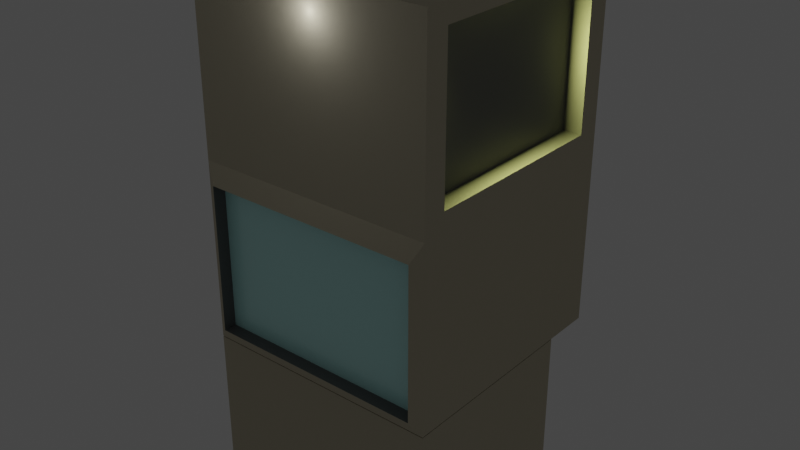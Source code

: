 # Source: edificop3.blend  (saved by Blender 3.3.6; exported with 4.5.12 LTS)
import bpy
from mathutils import Matrix  # noqa: F401  (used for matrix-valued properties, if any)

bpy.ops.wm.read_factory_settings(use_empty=True)
scene = bpy.context.scene
scene.name = 'Scene'

# ---- collections
col_collection = bpy.data.collections.new('Collection'); scene.collection.children.link(col_collection)

# ---- materials (node trees are filled in below, after node groups)
mat_edifico = bpy.data.materials.new('edifico')
mat_edifico.use_transparent_shadow = False
mat_ventanas = bpy.data.materials.new('ventanas')
mat_ventanas.use_transparent_shadow = False
mat_ventanas_amarillas = bpy.data.materials.new('ventanas amarillas')
mat_ventanas_amarillas.use_transparent_shadow = False
mat_detalles_oscuros = bpy.data.materials.new('detalles oscuros')
mat_detalles_oscuros.use_transparent_shadow = False
mat_marcos = bpy.data.materials.new('marcos')
mat_marcos.use_transparent_shadow = False
mat_maquina = bpy.data.materials.new('maquina')
mat_maquina.use_transparent_shadow = False
mat_ventanitam = bpy.data.materials.new('ventanitaM')
mat_ventanitam.use_transparent_shadow = False
mat_puertita = bpy.data.materials.new('puertita')
mat_puertita.use_transparent_shadow = False

# ---- material node trees
mat_edifico.use_nodes = True; mat_edifico.node_tree.nodes.clear()
_N = mat_edifico.node_tree.nodes; _L = mat_edifico.node_tree.links
n0 = _N.new('ShaderNodeBsdfPrincipled'); n0.name = 'Principled BSDF'; n0.location = (10, 300)
n0.distribution = 'GGX'
n0.subsurface_method = 'RANDOM_WALK_SKIN'
n0.inputs[0].default_value = (0.5596, 0.5135, 0.3887, 1.0)
n0.inputs[2].default_value = 0.8364
n0.inputs[3].default_value = 1.45
n0.inputs[13].default_value = 0.15
n0.inputs[27].default_value = (0.0, 0.0, 0.0, 1.0)
n0.inputs[28].default_value = 1.0
n1 = _N.new('ShaderNodeOutputMaterial'); n1.name = 'Material Output'; n1.location = (300, 300)
_L.new(n0.outputs[0], n1.inputs[0])
n1.is_active_output = True
mat_ventanas.use_nodes = True; mat_ventanas.node_tree.nodes.clear()
_N = mat_ventanas.node_tree.nodes; _L = mat_ventanas.node_tree.links
n0 = _N.new('ShaderNodeBsdfPrincipled'); n0.name = 'Principled BSDF'; n0.location = (10, 300)
n0.distribution = 'GGX'
n0.subsurface_method = 'RANDOM_WALK_SKIN'
n0.inputs[0].default_value = (0.5776, 1.0, 0.9734, 1.0)
n0.inputs[2].default_value = 0.2364
n0.inputs[3].default_value = 1.45
n0.inputs[13].default_value = 0.9
n0.inputs[27].default_value = (0.0, 0.0, 0.0, 1.0)
n0.inputs[28].default_value = 1.0
n1 = _N.new('ShaderNodeOutputMaterial'); n1.name = 'Material Output'; n1.location = (300, 300)
_L.new(n0.outputs[0], n1.inputs[0])
n1.is_active_output = True
mat_ventanas_amarillas.use_nodes = True; mat_ventanas_amarillas.node_tree.nodes.clear()
_N = mat_ventanas_amarillas.node_tree.nodes; _L = mat_ventanas_amarillas.node_tree.links
n0 = _N.new('ShaderNodeBsdfPrincipled'); n0.name = 'Principled BSDF'; n0.location = (41, 313)
n0.distribution = 'GGX'
n0.subsurface_method = 'RANDOM_WALK_SKIN'
n0.inputs[0].default_value = (0.9647, 1.0, 0.314, 1.0)
n0.inputs[2].default_value = 0.05909
n0.inputs[3].default_value = 1.45
n0.inputs[13].default_value = 0.7909
n0.inputs[24].default_value = 0.1198
n0.inputs[27].default_value = (0.0, 0.0, 0.0, 1.0)
n0.inputs[28].default_value = 1.0
n1 = _N.new('ShaderNodeOutputMaterial'); n1.name = 'Material Output'; n1.location = (331, 313)
_L.new(n0.outputs[0], n1.inputs[0])
n1.is_active_output = True
mat_detalles_oscuros.use_nodes = True; mat_detalles_oscuros.node_tree.nodes.clear()
_N = mat_detalles_oscuros.node_tree.nodes; _L = mat_detalles_oscuros.node_tree.links
n0 = _N.new('ShaderNodeBsdfPrincipled'); n0.name = 'Principled BSDF'; n0.location = (10, 300)
n0.distribution = 'GGX'
n0.subsurface_method = 'RANDOM_WALK_SKIN'
n0.inputs[0].default_value = (0.1329, 0.1329, 0.1329, 1.0)
n0.inputs[3].default_value = 1.45
n0.inputs[27].default_value = (0.0, 0.0, 0.0, 1.0)
n0.inputs[28].default_value = 1.0
n1 = _N.new('ShaderNodeOutputMaterial'); n1.name = 'Material Output'; n1.location = (300, 300)
_L.new(n0.outputs[0], n1.inputs[0])
n1.is_active_output = True
mat_marcos.use_nodes = True; mat_marcos.node_tree.nodes.clear()
_N = mat_marcos.node_tree.nodes; _L = mat_marcos.node_tree.links
n0 = _N.new('ShaderNodeBsdfPrincipled'); n0.name = 'Principled BSDF'; n0.location = (10, 300)
n0.distribution = 'GGX'
n0.subsurface_method = 'RANDOM_WALK_SKIN'
n0.inputs[0].default_value = (0.1025, 0.06014, 0.04698, 1.0)
n0.inputs[3].default_value = 1.45
n0.inputs[27].default_value = (0.0, 0.0, 0.0, 1.0)
n0.inputs[28].default_value = 1.0
n1 = _N.new('ShaderNodeOutputMaterial'); n1.name = 'Material Output'; n1.location = (300, 300)
_L.new(n0.outputs[0], n1.inputs[0])
n1.is_active_output = True
mat_maquina.use_nodes = True; mat_maquina.node_tree.nodes.clear()
_N = mat_maquina.node_tree.nodes; _L = mat_maquina.node_tree.links
n0 = _N.new('ShaderNodeBsdfPrincipled'); n0.name = 'Principled BSDF'; n0.location = (10, 300)
n0.distribution = 'GGX'
n0.subsurface_method = 'RANDOM_WALK_SKIN'
n0.inputs[0].default_value = (0.2266, 0.03009, 0.02462, 1.0)
n0.inputs[1].default_value = 0.4818
n0.inputs[2].default_value = 0.7864
n0.inputs[3].default_value = 1.45
n0.inputs[13].default_value = 0.2
n0.inputs[24].default_value = 0.01727
n0.inputs[27].default_value = (0.0, 0.0, 0.0, 1.0)
n0.inputs[28].default_value = 1.0
n1 = _N.new('ShaderNodeOutputMaterial'); n1.name = 'Material Output'; n1.location = (300, 300)
_L.new(n0.outputs[0], n1.inputs[0])
n1.is_active_output = True
mat_ventanitam.use_nodes = True; mat_ventanitam.node_tree.nodes.clear()
_N = mat_ventanitam.node_tree.nodes; _L = mat_ventanitam.node_tree.links
n0 = _N.new('ShaderNodeBsdfPrincipled'); n0.name = 'Principled BSDF'; n0.location = (10, 300)
n0.distribution = 'GGX'
n0.subsurface_method = 'RANDOM_WALK_SKIN'
n0.inputs[0].default_value = (0.5756, 0.8, 0.7544, 1.0)
n0.inputs[2].default_value = 0.0
n0.inputs[3].default_value = 1.45
n0.inputs[13].default_value = 0.7364
n0.inputs[24].default_value = 0.02636
n0.inputs[27].default_value = (0.0, 0.0, 0.0, 1.0)
n0.inputs[28].default_value = 1.0
n1 = _N.new('ShaderNodeOutputMaterial'); n1.name = 'Material Output'; n1.location = (300, 300)
_L.new(n0.outputs[0], n1.inputs[0])
n1.is_active_output = True
mat_puertita.use_nodes = True; mat_puertita.node_tree.nodes.clear()
_N = mat_puertita.node_tree.nodes; _L = mat_puertita.node_tree.links
n0 = _N.new('ShaderNodeBsdfPrincipled'); n0.name = 'Principled BSDF'; n0.location = (10, 300)
n0.distribution = 'GGX'
n0.subsurface_method = 'RANDOM_WALK_SKIN'
n0.inputs[0].default_value = (0.04955, 0.04955, 0.04955, 1.0)
n0.inputs[2].default_value = 0.7364
n0.inputs[3].default_value = 1.45
n0.inputs[13].default_value = 0.1318
n0.inputs[27].default_value = (0.0, 0.0, 0.0, 1.0)
n0.inputs[28].default_value = 1.0
n1 = _N.new('ShaderNodeOutputMaterial'); n1.name = 'Material Output'; n1.location = (300, 300)
_L.new(n0.outputs[0], n1.inputs[0])
n1.is_active_output = True

# ---- world
world_world = bpy.data.worlds.new('World'); scene.world = world_world
world_world.use_nodes = True; world_world.node_tree.nodes.clear()
_N = world_world.node_tree.nodes; _L = world_world.node_tree.links
n0 = _N.new('ShaderNodeOutputWorld'); n0.name = 'World Output'; n0.location = (300, 300)
n1 = _N.new('ShaderNodeBackground'); n1.name = 'Background'; n1.location = (10, 300)
n1.inputs[0].default_value = (0.05088, 0.05088, 0.05088, 1.0)
_L.new(n1.outputs[0], n0.inputs[0])
n0.is_active_output = True
world_world.color = (0.05088, 0.05088, 0.05088)
world_world.use_sun_shadow = False
world_world.sun_shadow_jitter_overblur = 0.0

# ---- lights
light_area = bpy.data.lights.new('Area', 'AREA')
light_area.color = (0.9647, 1.0, 0.314)
light_area.diffuse_factor = 0.8
light_area.transmission_factor = 0.0
light_area.volume_factor = 0.8
light_area.energy = 0.7854
light_area.shadow_soft_size = 0.4891
light_area.shadow_maximum_resolution = 0.006
light_area.use_absolute_resolution = True
light_area.shape = 'RECTANGLE'
light_area.size = 0.4891
light_area.size_y = 1.0
light_area_001 = bpy.data.lights.new('Area.001', 'AREA')
light_area_001.color = (0.9647, 1.0, 0.314)
light_area_001.diffuse_factor = 0.8
light_area_001.transmission_factor = 0.0
light_area_001.volume_factor = 0.8
light_area_001.energy = 7.854
light_area_001.shadow_soft_size = 0.4891
light_area_001.shadow_maximum_resolution = 0.006
light_area_001.use_absolute_resolution = True
light_area_001.shape = 'RECTANGLE'
light_area_001.size = 0.4891
light_area_001.size_y = 1.0
light_area_002 = bpy.data.lights.new('Area.002', 'AREA')
light_area_002.color = (0.9647, 1.0, 0.314)
light_area_002.diffuse_factor = 0.8
light_area_002.transmission_factor = 0.0
light_area_002.volume_factor = 0.8
light_area_002.energy = 7.854
light_area_002.shadow_soft_size = 0.4891
light_area_002.shadow_maximum_resolution = 0.006
light_area_002.use_absolute_resolution = True
light_area_002.shape = 'RECTANGLE'
light_area_002.size = 0.4891
light_area_002.size_y = 1.0
light_area_003 = bpy.data.lights.new('Area.003', 'AREA')
light_area_003.color = (0.5776, 1.0, 0.9734)
light_area_003.diffuse_factor = 0.8
light_area_003.transmission_factor = 0.0
light_area_003.volume_factor = 0.8
light_area_003.energy = 0.7854
light_area_003.shadow_soft_size = 0.2526
light_area_003.shadow_maximum_resolution = 0.006
light_area_003.use_absolute_resolution = True
light_area_003.shape = 'RECTANGLE'
light_area_003.size = 0.2526
light_area_003.size_y = 0.9966
light_point = bpy.data.lights.new('Point', 'POINT')
light_point.specular_factor = 0.5
light_point.diffuse_factor = 0.5
light_point.transmission_factor = 0.0
light_point.volume_factor = 0.5
light_point.energy = 1.0
light_point.shadow_soft_size = 0.1
light_point.shadow_maximum_resolution = 0.006
light_point.use_absolute_resolution = True
light_point_001 = bpy.data.lights.new('Point.001', 'POINT')
light_point_001.specular_factor = 0.5
light_point_001.diffuse_factor = 0.5
light_point_001.transmission_factor = 0.0
light_point_001.volume_factor = 0.5
light_point_001.energy = 1.0
light_point_001.shadow_soft_size = 0.1
light_point_001.shadow_maximum_resolution = 0.006
light_point_001.use_absolute_resolution = True

# ---- meshes
me_cube = bpy.data.meshes.new('Cube')
me_cube.from_pydata([(0.499, 0.3337, 0.6026), (0.499, 0.3337, 0.01886), (0.499, -0.4216, 0.6026), (0.499, -0.4216, 0.01886), (0.02759, -0.4216, 0.01886), (0.02759, -0.4216, 0.6026), (0.02759, 0.3337, 0.01886), (0.02759, -0.4216, 0.6026), (0.02759, -0.4216, 0.01886), (0.02759, 0.3337, 0.6026), (0.02759, 0.3337, 0.01886), (0.02759, -0.4216, 0.6026), (0.02759, -0.4216, 0.01886), (0.02759, 0.3337, 0.6026), (0.02759, 0.3337, 0.6026), (0.02759, -0.4216, 0.01886), (0.02759, -0.4216, 0.6026), (0.02759, -0.4216, 0.6026), (0.02759, 0.3337, 0.6026), (0.02759, -0.4216, 0.6026), (0.02759, 0.3337, 0.6026), (0.3422, 0.5232, 1.778), (0.4483, 0.5232, 0.6832), (0.4427, -0.3107, 2.017), (0.499, -0.4216, 0.606), (0.02759, -0.4216, 0.606), (0.02759, -0.3107, 2.017), (0.02759, 0.5232, 0.6832), (0.02759, -0.4216, 0.606), (0.02759, 0.4123, 2.017), (0.02759, 0.5232, 0.606), (0.02759, -0.4216, 0.606), (0.02759, -0.4216, 0.606), (0.4483, 0.5232, 1.234), (0.499, -0.3302, 1.382), (0.02759, 0.5232, 1.312), (0.02975, -0.4477, 1.237), (0.3422, 0.5232, 1.551), (0.499, 0.5232, 0.606), (0.02759, 0.5232, 0.606), (0.02759, 0.5232, 1.234), (0.4427, 0.4123, 2.017), (0.1843, 0.5232, 1.778), (0.499, 0.4318, 1.382), (0.1843, 0.5232, 1.551), (0.02759, 0.4477, 1.234), (0.02759, 0.4477, 0.6832), (0.4483, 0.4477, 1.234), (0.4483, 0.4477, 0.6832), (0.1843, 0.4477, 1.778), (0.1843, 0.4477, 1.551), (0.3422, 0.4477, 1.778), (0.3422, 0.4477, 1.551), (-0.4438, 0.1579, 0.5445), (-0.4438, 0.1579, 0.02435), (-0.4438, -0.252, 0.5445), (-0.4438, -0.252, 0.02435), (-0.287, 0.5232, 1.778), (-0.3931, 0.5232, 0.6832), (-0.3876, -0.3107, 2.017), (-0.4438, -0.4216, 0.606), (-0.3931, 0.5232, 1.234), (-0.3996, -0.4477, 1.237), (-0.287, 0.5232, 1.551), (-0.4438, 0.5232, 0.606), (-0.3876, 0.4123, 2.017), (-0.1292, 0.5232, 1.778), (-0.4438, 0.5232, 1.312), (-0.1292, 0.5232, 1.551), (-0.3931, 0.4477, 1.234), (-0.3931, 0.4477, 0.6832), (-0.1292, 0.4477, 1.778), (-0.1292, 0.4477, 1.551), (-0.287, 0.4477, 1.778), (-0.287, 0.4477, 1.551), (-0.04914, 0.4477, 1.778), (-0.04914, 0.4477, 1.551), (0.1087, 0.4477, 1.778), (0.1087, 0.4477, 1.551), (-0.04914, 0.5232, 1.778), (-0.04914, 0.5232, 1.551), (0.1087, 0.5232, 1.778), (0.1087, 0.5232, 1.551), (0.2878, -0.4216, 0.01886), (0.4449, -0.4216, 0.01886), (0.3069, 0.3337, 0.5735), (0.4258, 0.3337, 0.5735), (0.4258, 0.3337, 0.04805), (0.3069, 0.3337, 0.04805), (0.4449, -0.4216, 0.6026), (0.2878, -0.4216, 0.6026), (0.2878, 0.3337, 0.6026), (0.4449, 0.3337, 0.6026), (0.4449, 0.3337, 0.01886), (0.2878, 0.3337, 0.01886), (0.3102, -0.4216, 0.01886), (0.3327, -0.4216, 0.01886), (0.3551, -0.4216, 0.01886), (0.3776, -0.4216, 0.01886), (0.4, -0.4216, 0.01886), (0.4225, -0.4216, 0.01886), (0.3102, 0.3337, 0.6026), (0.3327, 0.3337, 0.6026), (0.3551, 0.3337, 0.6026), (0.3776, 0.3337, 0.6026), (0.4, 0.3337, 0.6026), (0.4225, 0.3337, 0.6026), (0.4225, 0.3337, 0.01886), (0.4, 0.3337, 0.01886), (0.3776, 0.3337, 0.01886), (0.3551, 0.3337, 0.01886), (0.3327, 0.3337, 0.01886), (0.3102, 0.3337, 0.01886), (0.4225, -0.4216, 0.6026), (0.4, -0.4216, 0.6026), (0.3776, -0.4216, 0.6026), (0.3551, -0.4216, 0.6026), (0.3327, -0.4216, 0.6026), (0.3102, -0.4216, 0.6026), (0.3239, 0.3337, 0.5735), (0.3409, 0.3337, 0.5735), (0.3579, 0.3337, 0.5735), (0.3748, 0.3337, 0.5735), (0.3918, 0.3337, 0.5735), (0.4088, 0.3337, 0.5735), (0.4088, 0.3337, 0.04805), (0.3918, 0.3337, 0.04805), (0.3748, 0.3337, 0.04805), (0.3579, 0.3337, 0.04805), (0.3409, 0.3337, 0.04805), (0.3239, 0.3337, 0.04805), (0.4225, 0.3488, 0.6026), (0.4449, 0.3488, 0.6026), (0.3102, 0.3488, 0.01886), (0.2878, 0.3488, 0.01886), (0.2878, 0.3488, 0.6026), (0.4449, 0.3488, 0.01886), (0.4088, 0.3488, 0.5735), (0.4258, 0.3488, 0.5735), (0.3239, 0.3488, 0.04805), (0.3069, 0.3488, 0.04805), (0.3069, 0.3488, 0.5735), (0.4258, 0.3488, 0.04805), (0.3102, 0.3488, 0.6026), (0.3327, 0.3488, 0.6026), (0.3551, 0.3488, 0.6026), (0.3776, 0.3488, 0.6026), (0.4, 0.3488, 0.6026), (0.4225, 0.3488, 0.01886), (0.4, 0.3488, 0.01886), (0.3776, 0.3488, 0.01886), (0.3551, 0.3488, 0.01886), (0.3327, 0.3488, 0.01886), (0.3239, 0.3488, 0.5735), (0.3409, 0.3488, 0.5735), (0.3579, 0.3488, 0.5735), (0.3748, 0.3488, 0.5735), (0.3918, 0.3488, 0.5735), (0.4088, 0.3488, 0.04805), (0.3918, 0.3488, 0.04805), (0.3748, 0.3488, 0.04805), (0.3579, 0.3488, 0.04805), (0.3409, 0.3488, 0.04805), (0.4088, 0.2959, 0.5735), (0.4258, 0.2959, 0.5735), (0.3239, 0.2959, 0.04805), (0.3069, 0.2959, 0.04805), (0.3069, 0.2959, 0.5735), (0.4258, 0.2959, 0.04805), (0.3239, 0.2959, 0.5735), (0.3409, 0.2959, 0.5735), (0.3579, 0.2959, 0.5735), (0.3748, 0.2959, 0.5735), (0.3918, 0.2959, 0.5735), (0.4088, 0.2959, 0.04805), (0.3918, 0.2959, 0.04805), (0.3748, 0.2959, 0.04805), (0.3579, 0.2959, 0.04805), (0.3409, 0.2959, 0.04805), (-0.4438, 0.3337, 0.6026), (-0.4438, 0.3337, 0.01886), (-0.4438, -0.4216, 0.6026), (-0.4438, -0.4216, 0.01886), (-0.3644, 0.1579, 0.5445), (-0.3644, 0.1579, 0.02435), (-0.3644, -0.252, 0.5445), (-0.3644, -0.252, 0.02435), (-0.4438, 0.5232, 1.22), (-0.4438, 0.5232, 0.9851), (-0.3996, -0.4477, 1.209), (-0.3996, -0.4477, 0.9742), (-0.3931, 0.5232, 1.151), (-0.3931, 0.5232, 0.9672), (-0.3931, 0.4477, 1.151), (-0.3931, 0.4477, 0.9672), (0.4427, 0.2083, 2.017), (0.4427, -0.1067, 2.017), (0.499, -0.1067, 0.606), (0.499, 0.2083, 0.606), (0.499, -0.1067, 1.382), (0.499, 0.2083, 1.382), (-0.3876, 0.2083, 2.017), (-0.3876, -0.1067, 2.017), (-0.4438, -0.1067, 0.606), (-0.4438, 0.2083, 0.606), (-0.4438, -0.1067, 1.312), (-0.4438, 0.2083, 1.312), (-0.4438, 0.1744, 1.011), (-0.4438, -0.07273, 1.011), (-0.4438, 0.1744, 1.194), (-0.4438, -0.07273, 1.194), (-0.4438, 0.2083, 0.9851), (-0.4438, -0.1067, 0.9851), (-0.4438, 0.2083, 1.22), (-0.4438, -0.1067, 1.22), (-0.4055, 0.1744, 1.011), (-0.4055, -0.07273, 1.011), (-0.4055, 0.1744, 1.194), (-0.4055, -0.07273, 1.194), (-0.4933, 0.1744, 1.011), (-0.4933, -0.07273, 1.011), (-0.4132, 0.1744, 1.203), (-0.4132, -0.07273, 1.203), (-0.501, 0.1744, 1.02), (-0.501, -0.07273, 1.02), (-0.4533, 0.2083, 0.9851), (-0.4533, -0.1067, 0.9851), (-0.4533, 0.2083, 1.22), (-0.4533, -0.1067, 1.22), (-0.4533, 0.1744, 1.011), (-0.4533, -0.07273, 1.011), (-0.4533, 0.1744, 1.194), (-0.4533, -0.07273, 1.194), (0.499, -0.1067, 1.947), (0.499, -0.3302, 1.947), (0.02759, 0.5232, 2.017), (0.499, 0.4318, 1.947), (-0.4438, -0.1067, 2.017), (0.02759, -0.4216, 2.017), (-0.4438, -0.4216, 2.017), (-0.4438, 0.5232, 2.017), (0.499, 0.2083, 1.947), (-0.4438, 0.2083, 2.017), (0.4427, -0.1067, 2.017), (0.4427, -0.3107, 2.017), (0.02759, 0.4123, 2.017), (0.4427, 0.4123, 2.017), (0.02759, -0.3107, 2.017), (-0.3876, -0.1067, 2.017), (-0.3876, -0.3107, 2.017), (-0.3876, 0.4123, 2.017), (0.4427, 0.2083, 2.017), (-0.3876, 0.2083, 2.017), (0.4427, -0.1067, 1.988), (0.4427, -0.3107, 1.988), (0.02759, 0.4123, 1.988), (0.4427, 0.4123, 1.988), (0.02759, -0.3107, 1.988), (-0.3876, -0.1067, 1.988), (-0.3876, -0.3107, 1.988), (-0.3876, 0.4123, 1.988), (0.4427, 0.2083, 1.988), (-0.3876, 0.2083, 1.988), (-0.3312, 0.3443, 0.01725), (-0.3312, 0.3443, 0.5427), (-0.3219, 0.5482, 0.05256), (-0.3041, 0.5482, 0.418), (-0.1933, 0.3443, 0.01725), (-0.1933, 0.3443, 0.5427), (-0.2026, 0.5482, 0.05256), (-0.2043, 0.5482, 0.5009), (-0.3312, 0.3443, 0.1849), (-0.3041, 0.5482, 0.3736), (-0.2043, 0.5482, 0.2267), (-0.1933, 0.3443, 0.1849), (-0.3238, 0.5482, 0.4185), (-0.1933, 0.5482, 0.5427), (-0.3219, 0.5482, 0.1496), (-0.2026, 0.5482, 0.1496), (-0.2972, 0.5278, 0.5009), (-0.2043, 0.5278, 0.5009), (-0.2972, 0.5278, 0.2267), (-0.2043, 0.5278, 0.2267), (-0.3238, 0.5482, 0.3736), (-0.3312, 0.5482, 0.01725), (-0.1933, 0.5482, 0.01725), (-0.1933, 0.5482, 0.1849), (-0.3219, 0.538, 0.1496), (-0.3219, 0.538, 0.05256), (-0.2026, 0.538, 0.05256), (-0.2026, 0.538, 0.1496), (-0.3312, 0.5482, 0.5427), (-0.3312, 0.5482, 0.1849), (-0.2972, 0.5482, 0.5009), (-0.2972, 0.5482, 0.2267), (-0.3041, 0.5482, 0.3504), (-0.3041, 0.5482, 0.291), (-0.3238, 0.5482, 0.3508), (-0.3238, 0.5482, 0.291), (-0.3238, 0.552, 0.4185), (-0.3238, 0.552, 0.3736), (-0.3041, 0.552, 0.418), (-0.3041, 0.552, 0.3736), (-0.3238, 0.552, 0.3508), (-0.3238, 0.552, 0.291), (-0.3041, 0.552, 0.3504), (-0.3041, 0.552, 0.291), (-0.3219, 0.5784, 0.05256), (-0.2026, 0.5784, 0.05256), (-0.3219, 0.5304, 0.1496), (-0.2026, 0.5304, 0.1496), (-0.3219, 0.5708, 0.05256), (-0.2026, 0.5708, 0.05256), (0.499, -0.1067, 2.017), (0.499, -0.4216, 2.017), (0.499, 0.5232, 2.017), (0.499, 0.5232, 1.312), (0.4591, -0.4477, 1.237), (0.499, 0.2083, 1.312), (0.499, 0.2083, 2.017), (0.499, -0.1067, 1.312), (0.4265, 0.2083, 1.382), (0.4265, 0.2083, 1.947), (0.4265, -0.1067, 1.382), (0.4265, -0.1067, 1.947), (0.4265, -0.3302, 1.947), (0.4265, 0.4318, 1.947), (0.4265, 0.4318, 1.382), (0.4265, -0.3302, 1.382), (0.499, -0.4216, 1.312), (0.02759, -0.4216, 1.312), (0.4591, -0.4477, 0.6591), (0.02975, -0.4477, 0.6591), (-0.4438, -0.4216, 0.9851), (-0.4438, -0.4216, 1.312), (-0.3996, -0.4477, 0.6591), (-0.4438, -0.4216, 1.22), (0.02975, -0.3962, 0.6591), (0.4591, -0.3962, 0.6591), (-0.3996, -0.3962, 0.6591), (0.4591, -0.3962, 1.237), (0.02975, -0.3962, 1.237), (-0.3996, -0.3962, 0.9742), (-0.3996, -0.3962, 1.237), (-0.3996, -0.3962, 1.209)], [(17, 19), (18, 20), (238, 25), (25, 31), (32, 25)], [(13, 14, 5, 11), (14, 18, 16, 5), (93, 1, 3, 84), (1, 0, 2, 3), (93, 92, 0, 1), (11, 5, 4, 12), (91, 9, 7, 90), (7, 11, 12, 8), (6, 10, 13, 9), (9, 13, 11, 7), (8, 12, 10, 6), (11, 17, 16, 5), (5, 16, 15, 4), (39, 38, 198, 197, 24, 28), (34, 328, 325, 234), (21, 51, 49, 42), (28, 31, 30, 39), (27, 46, 48, 22), (197, 320, 329, 24), (33, 316, 38, 22), (189, 190, 342, 344), (22, 38, 39, 64, 58, 27), (40, 61, 67, 35, 316, 33), (33, 47, 45, 40), (22, 48, 47, 33), (50, 49, 51, 52), (44, 50, 52, 37), (37, 52, 51, 21), (42, 49, 50, 44), (6, 8, 182, 180), (53, 183, 185, 55), (6, 180, 179, 9), (314, 238, 239, 334, 330, 329), (179, 181, 7, 9), (39, 28, 60, 203, 204, 64), (205, 334, 239, 237), (57, 66, 71, 73), (27, 58, 70, 46), (214, 336, 334, 205), (192, 58, 64, 188), (61, 40, 45, 69), (191, 61, 69, 193), (72, 74, 73, 71), (68, 63, 74, 72), (63, 57, 73, 74), (66, 68, 72, 71), (76, 75, 77, 78), (77, 81, 79, 75), (78, 77, 81, 82), (75, 76, 80, 79), (76, 78, 82, 80), (316, 37, 21, 315), (315, 21, 42, 66, 57, 240, 235), (44, 82, 81, 42), (68, 66, 79, 80), (67, 240, 57, 63), (35, 67, 63, 44, 37, 316), (0, 92, 89, 2), (101, 91, 90, 118), (83, 95, 96, 97, 98, 99, 100, 84, 3, 2, 89, 113, 114, 115, 116, 117, 118, 90, 7, 181, 182, 8), (6, 9, 91, 94), (85, 167, 166, 88), (6, 94, 83, 8), (107, 93, 84, 100), (123, 157, 159, 126), (124, 137, 138, 86), (126, 159, 160, 127), (94, 112, 95, 83), (112, 111, 96, 95), (111, 110, 97, 96), (110, 109, 98, 97), (109, 108, 99, 98), (108, 107, 100, 99), (122, 172, 176, 127), (127, 160, 156, 122), (125, 174, 168, 87), (121, 155, 161, 128), (88, 166, 165, 130), (112, 133, 152, 111), (92, 106, 113, 89), (106, 105, 114, 113), (105, 104, 115, 114), (104, 103, 116, 115), (103, 102, 117, 116), (102, 101, 118, 117), (87, 142, 158, 125), (140, 134, 135, 141), (138, 132, 136, 142), (139, 162, 161, 160, 159, 158, 142, 136, 148, 149, 150, 151, 152, 133, 134, 140), (139, 153, 154, 162), (161, 155, 156, 160), (159, 157, 137, 158), (137, 157, 156, 155, 154, 153, 141, 135, 143, 144, 145, 146, 147, 131, 132, 138), (92, 132, 131, 106), (101, 143, 135, 91), (130, 139, 140, 88), (125, 158, 137, 124), (102, 144, 143, 101), (128, 161, 162, 129), (88, 140, 141, 85), (94, 134, 133, 112), (103, 145, 144, 102), (86, 138, 142, 87), (104, 146, 145, 103), (105, 147, 146, 104), (85, 141, 153, 119), (106, 131, 147, 105), (107, 148, 136, 93), (120, 154, 155, 121), (108, 149, 148, 107), (109, 150, 149, 108), (122, 156, 157, 123), (91, 135, 134, 94), (110, 151, 150, 109), (119, 153, 139, 130), (93, 136, 132, 92), (111, 152, 151, 110), (129, 162, 154, 120), (174, 163, 164, 168), (166, 167, 169, 165), (178, 170, 171, 177), (176, 172, 173, 175), (126, 175, 173, 123), (119, 169, 167, 85), (87, 168, 164, 86), (127, 176, 175, 126), (124, 163, 174, 125), (121, 171, 170, 120), (129, 178, 177, 128), (130, 165, 169, 119), (123, 173, 172, 122), (120, 170, 178, 129), (86, 164, 163, 124), (128, 177, 171, 121), (46, 70, 194, 193, 69, 45, 47, 48), (53, 179, 180, 54), (56, 182, 181, 55), (55, 181, 179, 53), (54, 180, 182, 56), (184, 186, 185, 183), (54, 184, 183, 53), (56, 186, 184, 54), (55, 185, 186, 56), (58, 192, 194, 70), (192, 191, 193, 194), (61, 191, 187, 67), (191, 192, 188, 187), (203, 60, 333, 212), (212, 333, 336, 214), (188, 211, 213, 187), (207, 215, 217, 209), (64, 204, 211, 188), (204, 203, 212, 211), (187, 213, 206, 67), (213, 214, 205, 206), (67, 206, 242, 240), (206, 205, 237, 242), (38, 316, 318, 198), (198, 318, 320, 197), (241, 322, 326, 236), (199, 323, 328, 34), (214, 228, 226, 212), (207, 229, 230, 208), (209, 231, 229, 207), (211, 225, 227, 213), (219, 223, 221, 217), (208, 216, 215, 207), (210, 218, 216, 208), (209, 217, 218, 210), (222, 221, 223, 224), (217, 221, 222, 218), (218, 222, 224, 220), (220, 224, 223, 219), (229, 225, 226, 230), (232, 228, 227, 231), (231, 227, 225, 229), (230, 226, 228, 232), (213, 227, 228, 214), (208, 230, 232, 210), (212, 226, 225, 211), (210, 232, 231, 209), (196, 243, 244, 23), (23, 314, 313, 196), (41, 315, 235, 29), (26, 238, 314, 23), (202, 237, 239, 59), (29, 235, 240, 65), (59, 239, 238, 26), (195, 319, 315, 41), (196, 313, 319, 195), (65, 240, 242, 201), (201, 242, 237, 202), (250, 260, 255, 245), (195, 251, 243, 196), (65, 250, 245, 29), (29, 245, 246, 41), (201, 252, 250, 65), (26, 247, 249, 59), (23, 244, 247, 26), (202, 248, 252, 201), (41, 246, 251, 195), (59, 249, 248, 202), (254, 253, 261, 256, 255, 260, 262, 258, 259, 257), (245, 255, 256, 246), (252, 262, 260, 250), (247, 257, 259, 249), (244, 254, 257, 247), (248, 258, 262, 252), (246, 256, 261, 251), (249, 259, 258, 248), (243, 253, 254, 244), (251, 261, 253, 243), (271, 264, 291, 292), (273, 294, 281, 282), (286, 276, 268, 274), (274, 271, 264, 268), (284, 263, 267, 285), (276, 291, 264, 268), (267, 263, 271, 274), (285, 286, 274, 267), (277, 287, 290, 278), (263, 271, 292, 284), (270, 293, 291, 276), (296, 306, 304, 298), (273, 270, 276, 286), (294, 293, 279, 281), (270, 280, 282, 273), (293, 279, 280, 270), (277, 265, 284, 292), (265, 269, 285, 284), (269, 285, 286, 278), (278, 277, 292, 286), (269, 289, 288, 265), (278, 290, 289, 269), (265, 288, 287, 277), (280, 282, 281, 279), (275, 283, 292, 291), (272, 266, 293, 294), (266, 275, 291, 293), (283, 272, 294, 292), (275, 299, 301, 266), (301, 302, 300, 299), (305, 303, 304, 306), (283, 300, 299, 275), (295, 305, 306, 296), (272, 302, 300, 283), (266, 301, 302, 272), (297, 303, 305, 295), (298, 304, 303, 297), (307, 311, 309, 287), (311, 312, 310, 309), (290, 310, 312, 308), (287, 309, 310, 290), (308, 312, 311, 307), (287, 290, 308, 307), (233, 313, 314, 234), (43, 316, 315, 236), (234, 314, 329, 34), (200, 318, 316, 43), (236, 315, 319, 241), (241, 319, 313, 233), (34, 329, 320, 199), (199, 320, 318, 200), (323, 324, 325, 328), (327, 326, 322, 321), (321, 322, 324, 323), (234, 325, 324, 233), (200, 321, 323, 199), (233, 324, 322, 241), (43, 327, 321, 200), (236, 326, 327, 43), (286, 292, 294, 273), (317, 331, 24, 329), (331, 332, 32, 24), (36, 317, 329, 330), (335, 190, 333, 60), (332, 335, 60, 32), (62, 36, 330, 334), (189, 62, 334, 336), (190, 189, 336, 333), (340, 341, 343, 344, 342, 339, 337, 338), (36, 62, 343, 341), (190, 335, 339, 342), (335, 332, 337, 339), (332, 331, 338, 337), (62, 189, 344, 343), (317, 36, 341, 340), (331, 317, 340, 338)])
me_cube.polygons.foreach_set('material_index', [0, 0, 0, 0, 0, 0, 0, 0, 0, 0, 0, 0, 0, 0, 3, 3, 0, 3, 0, 0, 3, 0, 0, 3, 3, 2, 3, 3, 3, 0, 3, 0, 0, 0, 0, 0, 3, 3, 0, 0, 3, 3, 2, 3, 3, 3, 2, 3, 3, 3, 3, 0, 0, 0, 0, 0, 0, 0, 0, 0, 0, 4, 0, 0, 4, 0, 0, 0, 0, 0, 0, 0, 0, 4, 4, 0, 4, 0, 0, 0, 0, 0, 0, 0, 0, 0, 4, 4, 4, 4, 4, 4, 4, 0, 0, 0, 4, 0, 0, 4, 0, 0, 4, 0, 0, 0, 0, 0, 0, 0, 0, 0, 4, 0, 4, 4, 0, 4, 1, 1, 1, 1, 4, 0, 4, 0, 4, 0, 0, 4, 0, 4, 0, 4, 1, 0, 0, 0, 0, 3, 3, 3, 3, 3, 3, 0, 0, 0, 0, 0, 3, 0, 0, 0, 0, 0, 0, 0, 0, 3, 3, 4, 0, 3, 4, 1, 0, 3, 0, 1, 0, 1, 1, 4, 4, 4, 4, 4, 3, 4, 0, 0, 0, 0, 0, 0, 0, 0, 0, 0, 0, 0, 0, 0, 0, 0, 0, 0, 0, 0, 0, 0, 3, 0, 0, 0, 0, 0, 0, 0, 0, 0, 5, 3, 5, 5, 5, 5, 5, 5, 5, 5, 5, 5, 5, 3, 3, 3, 5, 5, 5, 5, 5, 5, 5, 6, 5, 5, 5, 5, 5, 7, 7, 7, 5, 5, 7, 5, 5, 7, 5, 7, 5, 7, 7, 0, 0, 0, 0, 0, 0, 0, 0, 3, 3, 3, 3, 3, 3, 3, 3, 5, 0, 0, 0, 0, 0, 0, 0, 0, 1, 3, 3, 3, 3, 3, 3, 3])
_uv = me_cube.uv_layers.new(name='UVMap')
_uv.uv.foreach_set('vector', [0.75, 0.5, 0.75, 0.5, 0.75, 0.75, 0.75, 0.75, 0.75, 0.5, 0.75, 0.5, 0.75, 0.75, 0.75, 0.75, 0.363, 0.5, 0.375, 0.5, 0.375, 0.75, 0.363, 0.75, 0.375, 0.5, 0.625, 0.5, 0.625, 0.75, 0.375, 0.75, 0.375, 0.488, 0.625, 0.488, 0.625, 0.5, 0.375, 0.5, 0.625, 0.875, 0.625, 0.875, 0.375, 0.875, 0.375, 0.875, 0.6787, 0.5, 0.75, 0.5, 0.75, 0.75, 0.6787, 0.75, 0.625, 0.875, 0.625, 0.875, 0.375, 0.875, 0.375, 0.875, 0.375, 0.375, 0.375, 0.375, 0.625, 0.375, 0.625, 0.375, 0.75, 0.5, 0.75, 0.5, 0.75, 0.75, 0.75, 0.75, 0.25, 0.75, 0.25, 0.75, 0.25, 0.5, 0.25, 0.5, 0.75, 0.75, 0.75, 0.75, 0.75, 0.75, 0.75, 0.75, 0.625, 0.875, 0.625, 0.875, 0.375, 0.875, 0.375, 0.875, 0.25, 0.5, 0.375, 0.5, 0.375, 0.5833, 0.375, 0.6667, 0.375, 0.75, 0.25, 0.75, 0.5125, 0.7258, 0.5125, 0.7258, 0.6125, 0.7258, 0.6125, 0.7258, 0.5827, 0.4584, 0.5827, 0.4584, 0.5827, 0.4166, 0.5827, 0.4166, 0.25, 0.75, 0.25, 0.75, 0.25, 0.5, 0.25, 0.5, 0.3887, 0.375, 0.3887, 0.375, 0.3887, 0.4866, 0.3887, 0.4866, 0.375, 0.6667, 0.5, 0.6667, 0.5, 0.75, 0.375, 0.75, 0.4863, 0.4866, 0.5, 0.5, 0.375, 0.5, 0.3887, 0.4866, 0.4562, 0.6984, 0.4228, 0.7044, 0.4228, 0.7044, 0.4562, 0.6984, 0.3887, 0.4866, 0.375, 0.5, 0.375, 0.375, 0.375, 0.5, 0.3887, 0.4866, 0.3887, 0.375, 0.4863, 0.375, 0.4863, 0.4866, 0.5, 0.5, 0.5, 0.375, 0.5, 0.5, 0.4863, 0.4866, 0.4863, 0.4866, 0.4863, 0.4866, 0.4863, 0.375, 0.4863, 0.375, 0.3887, 0.4866, 0.3887, 0.4866, 0.4863, 0.4866, 0.4863, 0.4866, 0.5423, 0.4166, 0.5827, 0.4166, 0.5827, 0.4584, 0.5423, 0.4584, 0.5423, 0.4166, 0.5423, 0.4166, 0.5423, 0.4584, 0.5423, 0.4584, 0.5423, 0.4584, 0.5423, 0.4584, 0.5827, 0.4584, 0.5827, 0.4584, 0.5827, 0.4166, 0.5827, 0.4166, 0.5423, 0.4166, 0.5423, 0.4166, 0.25, 0.5, 0.25, 0.75, 0.375, 0.75, 0.375, 0.5, 0.6114, 0.5136, 0.6114, 0.5136, 0.6114, 0.7364, 0.6114, 0.7364, 0.375, 0.375, 0.375, 0.5, 0.625, 0.5, 0.625, 0.375, 0.625, 0.75, 0.0, 0.0, 0.625, 0.75, 0.5, 0.75, 0.0, 0.0, 0.5, 0.75, 0.625, 0.5, 0.625, 0.75, 0.75, 0.75, 0.75, 0.5, 0.25, 0.5, 0.25, 0.75, 0.375, 0.75, 0.375, 0.6667, 0.375, 0.5833, 0.375, 0.5, 0.5, 0.6667, 0.5, 0.75, 0.625, 0.75, 0.625, 0.6667, 0.5827, 0.4584, 0.5827, 0.4166, 0.5827, 0.4166, 0.5827, 0.4584, 0.3887, 0.375, 0.3887, 0.4866, 0.3887, 0.4866, 0.3887, 0.375, 0.4936, 0.6667, 0.4936, 0.75, 0.5, 0.75, 0.5, 0.6667, 0.4488, 0.4866, 0.3887, 0.4866, 0.375, 0.5, 0.452, 0.5, 0.4863, 0.4866, 0.4863, 0.375, 0.4863, 0.375, 0.4863, 0.4866, 0.4814, 0.4866, 0.4863, 0.4866, 0.4863, 0.4866, 0.4814, 0.4866, 0.5423, 0.4166, 0.5423, 0.4584, 0.5827, 0.4584, 0.5827, 0.4166, 0.5423, 0.4166, 0.5423, 0.4584, 0.5423, 0.4584, 0.5423, 0.4166, 0.5423, 0.4584, 0.5827, 0.4584, 0.5827, 0.4584, 0.5423, 0.4584, 0.5827, 0.4166, 0.5423, 0.4166, 0.5423, 0.4166, 0.5827, 0.4166, 0.5423, 0.4166, 0.5827, 0.4166, 0.5827, 0.4584, 0.5423, 0.4584, 0.5827, 0.4584, 0.5827, 0.4584, 0.5827, 0.4166, 0.5827, 0.4166, 0.5423, 0.4584, 0.5827, 0.4584, 0.5827, 0.4584, 0.5423, 0.4584, 0.5827, 0.4166, 0.5423, 0.4166, 0.5423, 0.4166, 0.5827, 0.4166, 0.5423, 0.4166, 0.5423, 0.4584, 0.5423, 0.4584, 0.5423, 0.4166, 0.5, 0.5, 0.5423, 0.4584, 0.5827, 0.4584, 0.625, 0.5, 0.625, 0.5, 0.5827, 0.4584, 0.5827, 0.4166, 0.5827, 0.4166, 0.5827, 0.4584, 0.625, 0.5, 0.625, 0.375, 0.5423, 0.4166, 0.5423, 0.4584, 0.5827, 0.4584, 0.5827, 0.4166, 0.5423, 0.4166, 0.5827, 0.4166, 0.5827, 0.4166, 0.5423, 0.4166, 0.5, 0.5, 0.625, 0.5, 0.5827, 0.4584, 0.5423, 0.4584, 0.5, 0.375, 0.5, 0.5, 0.5423, 0.4584, 0.5423, 0.4166, 0.5423, 0.4584, 0.5, 0.5, 0.625, 0.5, 0.637, 0.5, 0.637, 0.75, 0.625, 0.75, 0.6727, 0.5, 0.6787, 0.5, 0.6787, 0.75, 0.6727, 0.75, 0.375, 0.8037, 0.375, 0.7977, 0.375, 0.7918, 0.375, 0.7858, 0.375, 0.7798, 0.375, 0.7739, 0.375, 0.7679, 0.375, 0.762, 0.375, 0.75, 0.625, 0.75, 0.625, 0.762, 0.625, 0.7679, 0.625, 0.7739, 0.625, 0.7798, 0.625, 0.7858, 0.625, 0.7918, 0.625, 0.7977, 0.625, 0.8037, 0.625, 0.875, 0.625, 0.75, 0.375, 0.75, 0.375, 0.875, 0.375, 0.375, 0.625, 0.375, 0.625, 0.4463, 0.375, 0.4463, 0.6125, 0.4514, 0.6125, 0.4514, 0.3875, 0.4514, 0.3875, 0.4514, 0.25, 0.5, 0.3213, 0.5, 0.3213, 0.75, 0.25, 0.75, 0.3571, 0.5, 0.363, 0.5, 0.363, 0.75, 0.3571, 0.75, 0.6125, 0.4739, 0.6125, 0.4739, 0.3875, 0.4739, 0.3875, 0.4739, 0.6125, 0.4784, 0.6125, 0.4784, 0.6125, 0.4829, 0.6125, 0.4829, 0.3875, 0.4739, 0.3875, 0.4739, 0.3875, 0.4694, 0.3875, 0.4694, 0.3213, 0.5, 0.3273, 0.5, 0.3273, 0.75, 0.3213, 0.75, 0.3273, 0.5, 0.3332, 0.5, 0.3332, 0.75, 0.3273, 0.75, 0.3332, 0.5, 0.3392, 0.5, 0.3392, 0.75, 0.3332, 0.75, 0.3392, 0.5, 0.3452, 0.5, 0.3452, 0.75, 0.3392, 0.75, 0.3452, 0.5, 0.3511, 0.5, 0.3511, 0.75, 0.3452, 0.75, 0.3511, 0.5, 0.3571, 0.5, 0.3571, 0.75, 0.3511, 0.75, 0.6125, 0.4694, 0.6125, 0.4694, 0.3875, 0.4694, 0.3875, 0.4694, 0.3875, 0.4694, 0.3875, 0.4694, 0.6125, 0.4694, 0.6125, 0.4694, 0.3875, 0.4784, 0.3875, 0.4784, 0.3875, 0.4829, 0.3875, 0.4829, 0.6125, 0.4649, 0.6125, 0.4649, 0.3875, 0.4649, 0.3875, 0.4649, 0.3875, 0.4514, 0.3875, 0.4514, 0.3875, 0.4559, 0.3875, 0.4559, 0.3273, 0.5, 0.3273, 0.5, 0.3332, 0.5, 0.3332, 0.5, 0.637, 0.5, 0.6429, 0.5, 0.6429, 0.75, 0.637, 0.75, 0.6429, 0.5, 0.6489, 0.5, 0.6489, 0.75, 0.6429, 0.75, 0.6489, 0.5, 0.6548, 0.5, 0.6548, 0.75, 0.6489, 0.75, 0.6548, 0.5, 0.6608, 0.5, 0.6608, 0.75, 0.6548, 0.75, 0.6608, 0.5, 0.6668, 0.5, 0.6668, 0.75, 0.6608, 0.75, 0.6668, 0.5, 0.6727, 0.5, 0.6727, 0.75, 0.6668, 0.75, 0.3875, 0.4829, 0.3875, 0.4829, 0.3875, 0.4784, 0.3875, 0.4784, 0.3875, 0.4514, 0.375, 0.4463, 0.625, 0.4463, 0.6125, 0.4514, 0.6125, 0.4829, 0.625, 0.488, 0.375, 0.488, 0.3875, 0.4829, 0.3875, 0.4559, 0.3875, 0.4604, 0.3875, 0.4649, 0.3875, 0.4694, 0.3875, 0.4739, 0.3875, 0.4784, 0.3875, 0.4829, 0.375, 0.488, 0.375, 0.4821, 0.375, 0.4761, 0.375, 0.4702, 0.375, 0.4642, 0.375, 0.4582, 0.375, 0.4523, 0.375, 0.4463, 0.3875, 0.4514, 0.3875, 0.4559, 0.6125, 0.4559, 0.6125, 0.4604, 0.3875, 0.4604, 0.3875, 0.4649, 0.6125, 0.4649, 0.6125, 0.4694, 0.3875, 0.4694, 0.3875, 0.4739, 0.6125, 0.4739, 0.6125, 0.4784, 0.3875, 0.4784, 0.6125, 0.4784, 0.6125, 0.4739, 0.6125, 0.4694, 0.6125, 0.4649, 0.6125, 0.4604, 0.6125, 0.4559, 0.6125, 0.4514, 0.625, 0.4463, 0.625, 0.4523, 0.625, 0.4582, 0.625, 0.4642, 0.625, 0.4702, 0.625, 0.4761, 0.625, 0.4821, 0.625, 0.488, 0.6125, 0.4829, 0.637, 0.5, 0.637, 0.5, 0.6429, 0.5, 0.6429, 0.5, 0.6727, 0.5, 0.6727, 0.5, 0.6787, 0.5, 0.6787, 0.5, 0.3875, 0.4559, 0.3875, 0.4559, 0.3875, 0.4514, 0.3875, 0.4514, 0.3875, 0.4784, 0.3875, 0.4784, 0.6125, 0.4784, 0.6125, 0.4784, 0.6668, 0.5, 0.6668, 0.5, 0.6727, 0.5, 0.6727, 0.5, 0.3875, 0.4649, 0.3875, 0.4649, 0.3875, 0.4604, 0.3875, 0.4604, 0.3875, 0.4514, 0.3875, 0.4514, 0.6125, 0.4514, 0.6125, 0.4514, 0.3213, 0.5, 0.3213, 0.5, 0.3273, 0.5, 0.3273, 0.5, 0.6608, 0.5, 0.6608, 0.5, 0.6668, 0.5, 0.6668, 0.5, 0.6125, 0.4829, 0.6125, 0.4829, 0.3875, 0.4829, 0.3875, 0.4829, 0.6548, 0.5, 0.6548, 0.5, 0.6608, 0.5, 0.6608, 0.5, 0.6489, 0.5, 0.6489, 0.5, 0.6548, 0.5, 0.6548, 0.5, 0.6125, 0.4514, 0.6125, 0.4514, 0.6125, 0.4559, 0.6125, 0.4559, 0.6429, 0.5, 0.6429, 0.5, 0.6489, 0.5, 0.6489, 0.5, 0.3571, 0.5, 0.3571, 0.5, 0.363, 0.5, 0.363, 0.5, 0.6125, 0.4604, 0.6125, 0.4604, 0.6125, 0.4649, 0.6125, 0.4649, 0.3511, 0.5, 0.3511, 0.5, 0.3571, 0.5, 0.3571, 0.5, 0.3452, 0.5, 0.3452, 0.5, 0.3511, 0.5, 0.3511, 0.5, 0.6125, 0.4694, 0.6125, 0.4694, 0.6125, 0.4739, 0.6125, 0.4739, 0.625, 0.4463, 0.625, 0.4463, 0.375, 0.4463, 0.375, 0.4463, 0.3392, 0.5, 0.3392, 0.5, 0.3452, 0.5, 0.3452, 0.5, 0.6125, 0.4559, 0.6125, 0.4559, 0.3875, 0.4559, 0.3875, 0.4559, 0.375, 0.488, 0.375, 0.488, 0.625, 0.488, 0.625, 0.488, 0.3332, 0.5, 0.3332, 0.5, 0.3392, 0.5, 0.3392, 0.5, 0.3875, 0.4604, 0.3875, 0.4604, 0.6125, 0.4604, 0.6125, 0.4604, 0.3875, 0.4784, 0.6125, 0.4784, 0.6125, 0.4829, 0.3875, 0.4829, 0.3875, 0.4514, 0.6125, 0.4514, 0.6125, 0.4559, 0.3875, 0.4559, 0.3875, 0.4604, 0.6125, 0.4604, 0.6125, 0.4649, 0.3875, 0.4649, 0.3875, 0.4694, 0.6125, 0.4694, 0.6125, 0.4739, 0.3875, 0.4739, 0.3875, 0.4739, 0.3875, 0.4739, 0.6125, 0.4739, 0.6125, 0.4739, 0.6125, 0.4559, 0.6125, 0.4559, 0.6125, 0.4514, 0.6125, 0.4514, 0.3875, 0.4829, 0.3875, 0.4829, 0.6125, 0.4829, 0.6125, 0.4829, 0.3875, 0.4694, 0.3875, 0.4694, 0.3875, 0.4739, 0.3875, 0.4739, 0.6125, 0.4784, 0.6125, 0.4784, 0.3875, 0.4784, 0.3875, 0.4784, 0.6125, 0.4649, 0.6125, 0.4649, 0.6125, 0.4604, 0.6125, 0.4604, 0.3875, 0.4604, 0.3875, 0.4604, 0.3875, 0.4649, 0.3875, 0.4649, 0.3875, 0.4559, 0.3875, 0.4559, 0.6125, 0.4559, 0.6125, 0.4559, 0.6125, 0.4739, 0.6125, 0.4739, 0.6125, 0.4694, 0.6125, 0.4694, 0.6125, 0.4604, 0.6125, 0.4604, 0.3875, 0.4604, 0.3875, 0.4604, 0.6125, 0.4829, 0.6125, 0.4829, 0.6125, 0.4784, 0.6125, 0.4784, 0.3875, 0.4649, 0.3875, 0.4649, 0.6125, 0.4649, 0.6125, 0.4649, 0.3887, 0.375, 0.3887, 0.4866, 0.4488, 0.4866, 0.4814, 0.4866, 0.4863, 0.4866, 0.4863, 0.375, 0.4863, 0.4866, 0.3887, 0.4866, 0.6114, 0.5136, 0.625, 0.5, 0.375, 0.5, 0.3886, 0.5136, 0.3886, 0.7364, 0.375, 0.75, 0.625, 0.75, 0.6114, 0.7364, 0.6114, 0.7364, 0.625, 0.75, 0.625, 0.5, 0.6114, 0.5136, 0.3886, 0.5136, 0.375, 0.5, 0.375, 0.75, 0.3886, 0.7364, 0.3886, 0.5136, 0.3886, 0.7364, 0.6114, 0.7364, 0.6114, 0.5136, 0.3886, 0.5136, 0.3886, 0.5136, 0.6114, 0.5136, 0.6114, 0.5136, 0.3886, 0.7364, 0.3886, 0.7364, 0.3886, 0.5136, 0.3886, 0.5136, 0.6114, 0.7364, 0.6114, 0.7364, 0.3886, 0.7364, 0.3886, 0.7364, 0.3887, 0.4866, 0.4488, 0.4866, 0.4488, 0.4866, 0.3887, 0.4866, 0.4488, 0.4866, 0.4814, 0.4866, 0.4814, 0.4866, 0.4488, 0.4866, 0.4863, 0.4866, 0.4814, 0.4866, 0.4936, 0.5, 0.5, 0.5, 0.4814, 0.4866, 0.4488, 0.4866, 0.452, 0.5, 0.4936, 0.5, 0.375, 0.6667, 0.375, 0.75, 0.452, 0.75, 0.452, 0.6667, 0.452, 0.6667, 0.452, 0.75, 0.4936, 0.75, 0.4936, 0.6667, 0.452, 0.5, 0.452, 0.5833, 0.4936, 0.5833, 0.4936, 0.5, 0.4566, 0.5923, 0.4566, 0.5923, 0.489, 0.5923, 0.489, 0.5923, 0.375, 0.5, 0.375, 0.5833, 0.452, 0.5833, 0.452, 0.5, 0.375, 0.5833, 0.375, 0.6667, 0.452, 0.6667, 0.452, 0.5833, 0.4936, 0.5, 0.4936, 0.5833, 0.5, 0.5833, 0.5, 0.5, 0.4936, 0.5833, 0.4936, 0.6667, 0.5, 0.6667, 0.5, 0.5833, 0.5, 0.5, 0.5, 0.5833, 0.625, 0.5833, 0.625, 0.5, 0.5, 0.5833, 0.5, 0.6667, 0.625, 0.6667, 0.625, 0.5833, 0.375, 0.5, 0.5, 0.5, 0.5, 0.5833, 0.375, 0.5833, 0.375, 0.5833, 0.5, 0.5833, 0.5, 0.6667, 0.375, 0.6667, 0.6125, 0.5833, 0.6125, 0.5833, 0.6125, 0.5242, 0.6125, 0.5242, 0.5125, 0.6667, 0.5125, 0.6667, 0.5125, 0.7258, 0.5125, 0.7258, 0.4936, 0.6667, 0.4936, 0.6667, 0.452, 0.6667, 0.452, 0.6667, 0.4566, 0.5923, 0.4566, 0.5923, 0.4566, 0.6577, 0.4566, 0.6577, 0.489, 0.5923, 0.489, 0.5923, 0.4566, 0.5923, 0.4566, 0.5923, 0.452, 0.5833, 0.452, 0.5833, 0.4936, 0.5833, 0.4936, 0.5833, 0.0, 0.0, 0.0, 0.0, 0.0, 0.0, 0.0, 0.0, 0.4566, 0.6577, 0.4566, 0.6577, 0.4566, 0.5923, 0.4566, 0.5923, 0.489, 0.6577, 0.489, 0.6577, 0.4566, 0.6577, 0.4566, 0.6577, 0.489, 0.5923, 0.489, 0.5923, 0.489, 0.6577, 0.489, 0.6577, 0.489, 0.6577, 0.489, 0.5923, 0.0, 0.0, 0.0, 0.0, 0.489, 0.5923, 0.489, 0.5923, 0.489, 0.6577, 0.489, 0.6577, 0.0, 0.0, 0.0, 0.0, 0.0, 0.0, 0.0, 0.0, 0.0, 0.0, 0.0, 0.0, 0.0, 0.0, 0.0, 0.0, 0.4566, 0.5923, 0.452, 0.5833, 0.452, 0.6667, 0.4566, 0.6577, 0.489, 0.6577, 0.4936, 0.6667, 0.4936, 0.5833, 0.489, 0.5923, 0.489, 0.5923, 0.4936, 0.5833, 0.452, 0.5833, 0.4566, 0.5923, 0.4566, 0.6577, 0.452, 0.6667, 0.4936, 0.6667, 0.489, 0.6577, 0.4936, 0.5833, 0.4936, 0.5833, 0.4936, 0.6667, 0.4936, 0.6667, 0.4566, 0.6577, 0.4566, 0.6577, 0.489, 0.6577, 0.489, 0.6577, 0.452, 0.6667, 0.452, 0.6667, 0.452, 0.5833, 0.452, 0.5833, 0.489, 0.6577, 0.489, 0.6577, 0.489, 0.5923, 0.489, 0.5923, 0.5928, 0.6242, 0.5928, 0.6242, 0.5768, 0.6606, 0.5768, 0.6606, 0.5768, 0.6606, 0.625, 0.75, 0.625, 0.6667, 0.5928, 0.6242, 0.614, 0.5065, 0.625, 0.5, 0.625, 0.375, 0.5937, 0.3982, 0.157, 0.1528, 0.0, 0.0, 0.625, 0.75, 0.5768, 0.6606, 0.5928, 0.6242, 0.625, 0.6667, 0.625, 0.75, 0.5768, 0.6606, 0.5937, 0.3982, 0.625, 0.375, 0.625, 0.5, 0.614, 0.5065, 0.5768, 0.6606, 0.625, 0.75, 0.0, 0.0, 0.157, 0.1528, 0.6055, 0.5535, 0.625, 0.5833, 0.625, 0.5, 0.614, 0.5065, 0.5928, 0.6242, 0.625, 0.6667, 0.625, 0.5833, 0.6055, 0.5535, 0.614, 0.5065, 0.625, 0.5, 0.625, 0.5833, 0.6055, 0.5535, 0.6055, 0.5535, 0.625, 0.5833, 0.625, 0.6667, 0.5928, 0.6242, 0.614, 0.5065, 0.614, 0.5065, 0.5937, 0.3982, 0.5937, 0.3982, 0.6055, 0.5535, 0.6055, 0.5535, 0.5928, 0.6242, 0.5928, 0.6242, 0.614, 0.5065, 0.614, 0.5065, 0.5937, 0.3982, 0.5937, 0.3982, 0.5937, 0.3982, 0.5937, 0.3982, 0.614, 0.5065, 0.614, 0.5065, 0.6055, 0.5535, 0.6055, 0.5535, 0.614, 0.5065, 0.614, 0.5065, 0.157, 0.1528, 0.157, 0.1528, 0.5768, 0.6606, 0.5768, 0.6606, 0.5768, 0.6606, 0.5768, 0.6606, 0.157, 0.1528, 0.157, 0.1528, 0.5928, 0.6242, 0.5928, 0.6242, 0.6055, 0.5535, 0.6055, 0.5535, 0.614, 0.5065, 0.614, 0.5065, 0.6055, 0.5535, 0.6055, 0.5535, 0.5768, 0.6606, 0.5768, 0.6606, 0.5928, 0.6242, 0.5928, 0.6242, 0.5768, 0.6606, 0.5928, 0.6242, 0.6055, 0.5535, 0.614, 0.5065, 0.5937, 0.3982, 0.614, 0.5065, 0.6055, 0.5535, 0.5928, 0.6242, 0.5768, 0.6606, 0.157, 0.1528, 0.5937, 0.3982, 0.5937, 0.3982, 0.614, 0.5065, 0.614, 0.5065, 0.6055, 0.5535, 0.6055, 0.5535, 0.614, 0.5065, 0.614, 0.5065, 0.157, 0.1528, 0.157, 0.1528, 0.5768, 0.6606, 0.5768, 0.6606, 0.5768, 0.6606, 0.5768, 0.6606, 0.157, 0.1528, 0.157, 0.1528, 0.5928, 0.6242, 0.5928, 0.6242, 0.6055, 0.5535, 0.6055, 0.5535, 0.614, 0.5065, 0.614, 0.5065, 0.6055, 0.5535, 0.6055, 0.5535, 0.5768, 0.6606, 0.5768, 0.6606, 0.5928, 0.6242, 0.5928, 0.6242, 0.5928, 0.6242, 0.5928, 0.6242, 0.5768, 0.6606, 0.5768, 0.6606, 0.6055, 0.5535, 0.6055, 0.5535, 0.5928, 0.6242, 0.5928, 0.6242, 0.4548, 0.0, 0.625, 0.0, 0.625, 0.25, 0.4548, 0.25, 0.4747, 0.4801, 0.4747, 0.2699, 0.4747, 0.2699, 0.4747, 0.4801, 0.4548, 0.5, 0.625, 0.5, 0.625, 0.75, 0.4548, 0.75, 0.4548, 0.75, 0.4548, 1.0, 0.625, 1.0, 0.625, 0.75, 0.125, 0.5, 0.125, 0.75, 0.375, 0.75, 0.375, 0.5, 0.625, 0.5, 0.875, 0.5, 0.875, 0.75, 0.625, 0.75, 0.375, 0.75, 0.375, 1.0, 0.4548, 1.0, 0.4548, 0.75, 0.375, 0.5, 0.4548, 0.5, 0.4548, 0.75, 0.375, 0.75, 0.438, 0.2668, 0.438, 0.2668, 0.438, 0.4832, 0.438, 0.4832, 0.375, 0.0, 0.4548, 0.0, 0.4548, 0.25, 0.375, 0.25, 0.6051, 0.4801, 0.6051, 0.2699, 0.625, 0.25, 0.625, 0.5, 0.0, 0.0, 0.0, 0.0, 0.0, 0.0, 0.0, 0.0, 0.4747, 0.4801, 0.6051, 0.4801, 0.625, 0.5, 0.4548, 0.5, 0.4747, 0.2699, 0.6051, 0.2699, 0.6051, 0.2699, 0.4747, 0.2699, 0.6051, 0.4801, 0.6051, 0.4801, 0.4747, 0.4801, 0.4747, 0.4801, 0.6051, 0.2699, 0.6051, 0.2699, 0.6051, 0.4801, 0.6051, 0.4801, 0.438, 0.2668, 0.3918, 0.2668, 0.375, 0.25, 0.4548, 0.25, 0.3918, 0.2668, 0.3918, 0.4832, 0.375, 0.5, 0.375, 0.25, 0.3918, 0.4832, 0.375, 0.5, 0.4548, 0.5, 0.438, 0.4832, 0.438, 0.4832, 0.438, 0.2668, 0.4548, 0.25, 0.4548, 0.5, 0.3918, 0.4832, 0.3918, 0.4832, 0.3918, 0.2668, 0.3918, 0.2668, 0.438, 0.4832, 0.438, 0.4832, 0.3918, 0.4832, 0.3918, 0.4832, 0.3918, 0.2668, 0.3918, 0.2668, 0.438, 0.2668, 0.438, 0.2668, 0.6051, 0.4801, 0.4747, 0.4801, 0.4747, 0.2699, 0.6051, 0.2699, 0.5971, 0.2566, 0.4827, 0.2566, 0.4548, 0.25, 0.625, 0.25, 0.4895, 0.2633, 0.5903, 0.2633, 0.6051, 0.2699, 0.4747, 0.2699, 0.5903, 0.2633, 0.5971, 0.2566, 0.625, 0.25, 0.6051, 0.2699, 0.4827, 0.2566, 0.4895, 0.2633, 0.4747, 0.2699, 0.4548, 0.25, 0.5971, 0.2566, 0.5971, 0.2566, 0.5903, 0.2633, 0.5903, 0.2633, 0.5903, 0.2633, 0.4895, 0.2633, 0.4827, 0.2566, 0.5971, 0.2566, 0.5903, 0.2633, 0.5971, 0.2566, 0.4827, 0.2566, 0.4895, 0.2633, 0.4827, 0.2566, 0.4827, 0.2566, 0.5971, 0.2566, 0.5971, 0.2566, 0.0, 0.0, 0.0, 0.0, 0.0, 0.0, 0.0, 0.0, 0.4895, 0.2633, 0.4895, 0.2633, 0.4827, 0.2566, 0.4827, 0.2566, 0.5903, 0.2633, 0.5903, 0.2633, 0.4895, 0.2633, 0.4895, 0.2633, 0.0, 0.0, 0.0, 0.0, 0.0, 0.0, 0.0, 0.0, 0.0, 0.0, 0.0, 0.0, 0.0, 0.0, 0.0, 0.0, 0.0, 0.0, 0.0, 0.0, 0.0, 0.0, 0.0, 0.0, 0.0, 0.0, 0.0, 0.0, 0.438, 0.4832, 0.438, 0.2668, 0.0, 0.0, 0.0, 0.0, 0.0, 0.0, 0.0, 0.0, 0.438, 0.2668, 0.438, 0.2668, 0.438, 0.4832, 0.438, 0.4832, 0.0, 0.0, 0.0, 0.0, 0.0, 0.0, 0.0, 0.0, 0.0, 0.0, 0.0, 0.0, 0.0, 0.0, 0.0, 0.0, 0.6125, 0.6667, 0.625, 0.6667, 0.625, 0.75, 0.6125, 0.7258, 0.5125, 0.5242, 0.5, 0.5, 0.625, 0.5, 0.6125, 0.5242, 0.6125, 0.7258, 0.625, 0.75, 0.5, 0.75, 0.5125, 0.7258, 0.5125, 0.5833, 0.5, 0.5833, 0.5, 0.5, 0.5125, 0.5242, 0.6125, 0.5242, 0.625, 0.5, 0.625, 0.5833, 0.6125, 0.5833, 0.6125, 0.5833, 0.625, 0.5833, 0.625, 0.6667, 0.6125, 0.6667, 0.5125, 0.7258, 0.5, 0.75, 0.5, 0.6667, 0.5125, 0.6667, 0.5125, 0.6667, 0.5, 0.6667, 0.5, 0.5833, 0.5125, 0.5833, 0.5125, 0.6667, 0.6125, 0.6667, 0.6125, 0.7258, 0.5125, 0.7258, 0.5125, 0.5242, 0.6125, 0.5242, 0.6125, 0.5833, 0.5125, 0.5833, 0.5125, 0.5833, 0.6125, 0.5833, 0.6125, 0.6667, 0.5125, 0.6667, 0.6125, 0.7258, 0.6125, 0.7258, 0.6125, 0.6667, 0.6125, 0.6667, 0.5125, 0.5833, 0.5125, 0.5833, 0.5125, 0.6667, 0.5125, 0.6667, 0.6125, 0.6667, 0.6125, 0.6667, 0.6125, 0.5833, 0.6125, 0.5833, 0.5125, 0.5242, 0.5125, 0.5242, 0.5125, 0.5833, 0.5125, 0.5833, 0.6125, 0.5242, 0.6125, 0.5242, 0.5125, 0.5242, 0.5125, 0.5242, 0.4548, 0.5, 0.4548, 0.25, 0.4747, 0.2699, 0.4747, 0.4801, 0.4543, 0.696, 0.3578, 0.696, 0.375, 0.75, 0.5, 0.75, 0.3578, 0.696, 0.06536, 0.1175, 0.0, 0.0, 0.375, 0.75, 0.07211, 0.1175, 0.4543, 0.696, 0.5, 0.75, 0.0, 0.0, 0.3588, 0.696, 0.4228, 0.7044, 0.452, 0.75, 0.375, 0.75, 0.06536, 0.1175, 0.3588, 0.696, 0.375, 0.75, 0.0, 0.0, 0.4577, 0.696, 0.07211, 0.1175, 0.0, 0.0, 0.5, 0.75, 0.4562, 0.6984, 0.4577, 0.696, 0.5, 0.75, 0.4936, 0.75, 0.4228, 0.7044, 0.4562, 0.6984, 0.4936, 0.75, 0.452, 0.75, 0.4543, 0.696, 0.07211, 0.1175, 0.4577, 0.696, 0.4562, 0.6984, 0.4228, 0.7044, 0.3588, 0.696, 0.06536, 0.1175, 0.3578, 0.696, 0.07211, 0.1175, 0.4577, 0.696, 0.4577, 0.696, 0.07211, 0.1175, 0.4228, 0.7044, 0.3588, 0.696, 0.3588, 0.696, 0.4228, 0.7044, 0.3588, 0.696, 0.06536, 0.1175, 0.06536, 0.1175, 0.3588, 0.696, 0.06536, 0.1175, 0.3578, 0.696, 0.3578, 0.696, 0.06536, 0.1175, 0.4577, 0.696, 0.4562, 0.6984, 0.4562, 0.6984, 0.4577, 0.696, 0.4543, 0.696, 0.07211, 0.1175, 0.07211, 0.1175, 0.4543, 0.696, 0.3578, 0.696, 0.4543, 0.696, 0.4543, 0.696, 0.3578, 0.696])
me_cube.materials.append(mat_edifico)
me_cube.materials.append(mat_ventanas)
me_cube.materials.append(mat_ventanas_amarillas)
me_cube.materials.append(mat_detalles_oscuros)
me_cube.materials.append(mat_marcos)
me_cube.materials.append(mat_maquina)
me_cube.materials.append(mat_ventanitam)
me_cube.materials.append(mat_puertita)
me_cube.use_mirror_vertex_groups = False
me_cube.update()

# ---- objects
ob_edifico3 = bpy.data.objects.new('edifico3', me_cube)
ob_ventana1 = bpy.data.objects.new('ventana1', light_area)
ob_ventana2 = bpy.data.objects.new('ventana2', light_area_001)
ob_ventana3 = bpy.data.objects.new('ventana3', light_area_002)
ob_maquina = bpy.data.objects.new('maquina', light_area_003)
ob_luz_cubiculo = bpy.data.objects.new('luz cubiculo', light_point)
ob_luz_cubiculo2 = bpy.data.objects.new('luz cubiculo2', light_point_001)

# ---- transforms, parenting, visibility, modifiers, constraints
ob_edifico3.location = (-6.617e-24, 0.0, 0.0)
ob_edifico3.lock_rotations_4d = False
ob_edifico3.empty_display_type = 'ARROWS'
ob_edifico3.lineart.crease_threshold = 0.0
ob_ventana1.location = (0.4318, -0.261, 1.662)
ob_ventana1.rotation_euler = (-1.571, 4.712, 1.571)
ob_ventana1.scale = (0.4443, 0.1553, 0.3369)
ob_ventana2.location = (0.4318, -0.02906, 1.662)
ob_ventana2.rotation_euler = (-1.571, 4.712, 1.571)
ob_ventana2.scale = (0.4443, 0.1553, 0.3369)
ob_ventana3.location = (0.4318, 0.2046, 1.662)
ob_ventana3.rotation_euler = (-1.571, 4.712, 1.571)
ob_ventana3.scale = (0.4443, 0.1553, 0.3369)
ob_maquina.location = (0.5339, 0.2593, 0.2793)
ob_maquina.rotation_euler = (1.571, 3.142, -1.571)
ob_maquina.scale = (0.4565, 0.4565, 0.4565)
ob_luz_cubiculo.location = (-0.08632, 0.3755, 0.5335)
ob_luz_cubiculo.scale = (0.9609, 0.9609, 0.9609)
ob_luz_cubiculo2.location = (0.06528, -0.4359, 1.925)
ob_luz_cubiculo2.scale = (0.3237, 0.3237, 0.3237)

# ---- collection membership
col_collection.objects.link(ob_edifico3)
col_collection.objects.link(ob_ventana1)
col_collection.objects.link(ob_ventana2)
col_collection.objects.link(ob_ventana3)
col_collection.objects.link(ob_maquina)
col_collection.objects.link(ob_luz_cubiculo)
col_collection.objects.link(ob_luz_cubiculo2)

# ---- scene / render settings (as saved in the file)
scene.frame_start = 1; scene.frame_end = 250; scene.frame_set(1)
scene.render.engine = 'BLENDER_EEVEE_NEXT'
scene.cycles.sampling_pattern = 'TABULATED_SOBOL'
scene.cycles.use_light_tree = False
scene.view_settings.view_transform = 'Filmic'
bpy.context.view_layer.update()

# ---- added for rendering (the .blend has no active camera): camera
cam_auto = bpy.data.cameras.new('AutoCamera')
cam_auto.lens = 50.0
cam_auto.sensor_width = 36.0
cam_auto.clip_end = 1000.0
ob_auto_camera = bpy.data.objects.new('AutoCamera', cam_auto)
scene.collection.objects.link(ob_auto_camera)
ob_auto_camera.location = (2.27525, -2.66619, 2.83829)
ob_auto_camera.rotation_euler = (1.09748, -7.21219e-08, 0.694738)
scene.camera = ob_auto_camera
bpy.context.view_layer.update()
